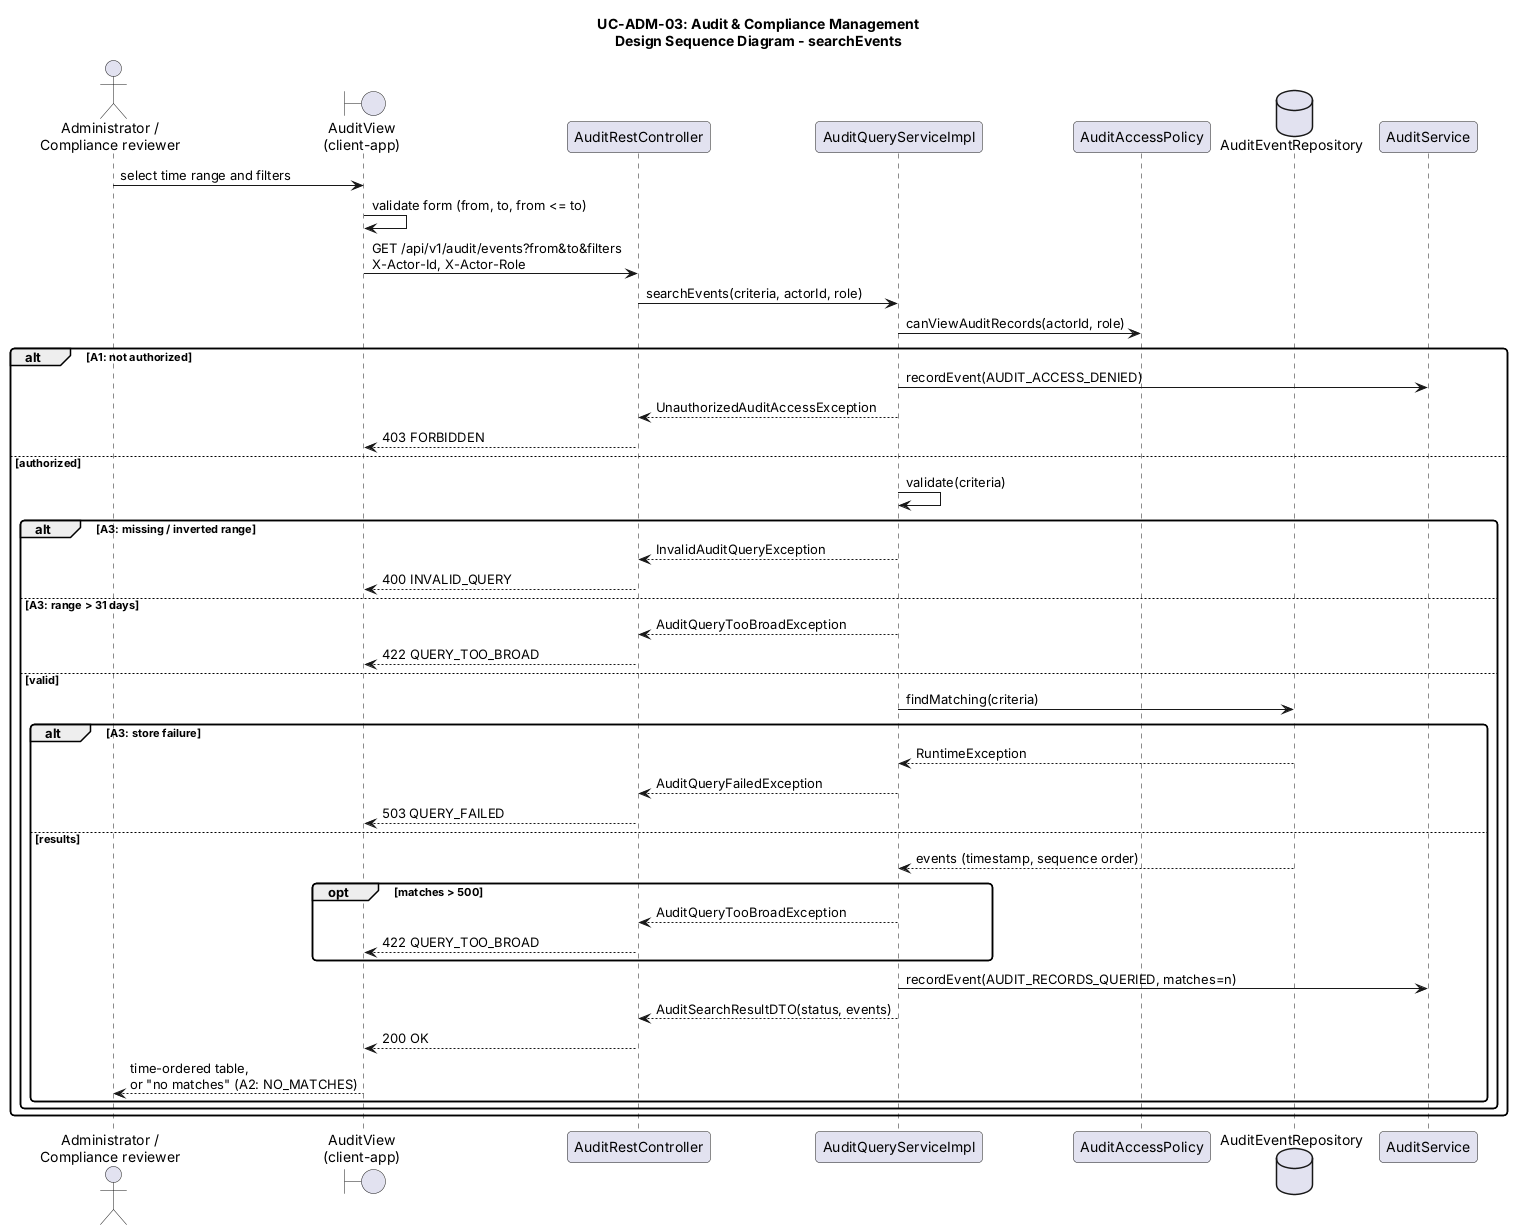

The diagram above was rendered by PlantUML. Its source (embedded in the PNG):
@startuml uc-adm-03-sequence-design
skinparam backgroundColor #FFFFFF
skinparam shadowing false
skinparam roundcorner 8

title UC-ADM-03: Audit & Compliance Management\nDesign Sequence Diagram - searchEvents

actor "Administrator /\nCompliance reviewer" as actor
boundary "AuditView\n(client-app)" as ui
participant "AuditRestController" as ctrl
participant "AuditQueryServiceImpl" as srv
participant "AuditAccessPolicy" as policy
database "AuditEventRepository" as repo
participant "AuditService" as audit

actor -> ui : select time range and filters
ui -> ui : validate form (from, to, from <= to)
ui -> ctrl : GET /api/v1/audit/events?from&to&filters\nX-Actor-Id, X-Actor-Role
ctrl -> srv : searchEvents(criteria, actorId, role)
srv -> policy : canViewAuditRecords(actorId, role)
alt A1: not authorized
  srv -> audit : recordEvent(AUDIT_ACCESS_DENIED)
  srv --> ctrl : UnauthorizedAuditAccessException
  ctrl --> ui : 403 FORBIDDEN
else authorized
  srv -> srv : validate(criteria)
  alt A3: missing / inverted range
    srv --> ctrl : InvalidAuditQueryException
    ctrl --> ui : 400 INVALID_QUERY
  else A3: range > 31 days
    srv --> ctrl : AuditQueryTooBroadException
    ctrl --> ui : 422 QUERY_TOO_BROAD
  else valid
    srv -> repo : findMatching(criteria)
    alt A3: store failure
      repo --> srv : RuntimeException
      srv --> ctrl : AuditQueryFailedException
      ctrl --> ui : 503 QUERY_FAILED
    else results
      repo --> srv : events (timestamp, sequence order)
      opt matches > 500
        srv --> ctrl : AuditQueryTooBroadException
        ctrl --> ui : 422 QUERY_TOO_BROAD
      end
      srv -> audit : recordEvent(AUDIT_RECORDS_QUERIED, matches=n)
      srv --> ctrl : AuditSearchResultDTO(status, events)
      ctrl --> ui : 200 OK
      ui --> actor : time-ordered table,\nor "no matches" (A2: NO_MATCHES)
    end
  end
end
@enduml